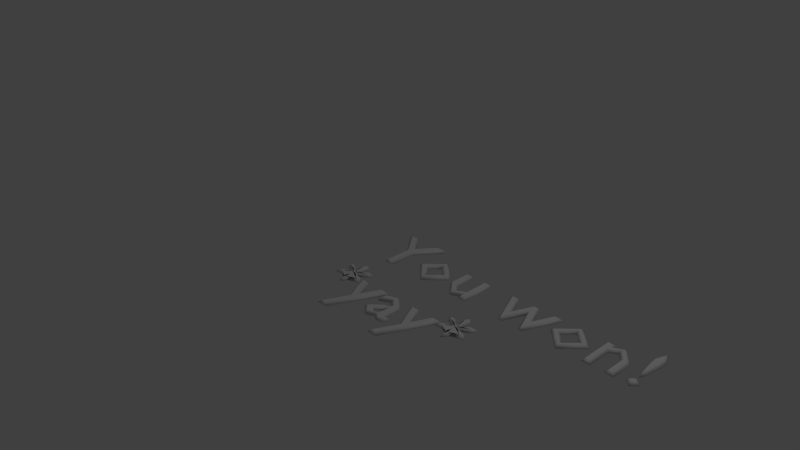 # Source: Won_text.blend  (saved by Blender 2.74.0; exported with 4.5.12 LTS)
import bpy
from mathutils import Matrix  # noqa: F401  (used for matrix-valued properties, if any)

bpy.ops.wm.read_factory_settings(use_empty=True)
scene = bpy.context.scene
scene.name = 'Scene'

# ---- collections
col_collection_1 = bpy.data.collections.new('Collection 1'); scene.collection.children.link(col_collection_1)

# ---- world
world_world = bpy.data.worlds.new('World'); scene.world = world_world
world_world.color = (0.05088, 0.05088, 0.05088)
world_world.use_sun_shadow = False
world_world.sun_shadow_jitter_overblur = 0.0
world_world.cycles.sampling_method = 'MANUAL'
world_world.cycles.sample_map_resolution = 256

# ---- cameras
cam_camera = bpy.data.cameras.new('Camera')
cam_camera.clip_end = 100.0
cam_camera.lens = 35.0
cam_camera.sensor_width = 32.0
cam_camera.sensor_height = 18.0
cam_camera.ortho_scale = 7.314
cam_camera.dof.focus_distance = 0.0
cam_camera.dof.aperture_fstop = 128.0

# ---- lights
light_lamp = bpy.data.lights.new('Lamp', 'POINT')
light_lamp.transmission_factor = 0.0
light_lamp.cutoff_distance = 30.0
light_lamp.energy = 100.0
light_lamp.shadow_buffer_clip_start = 1.001
light_lamp.shadow_soft_size = 0.1
light_lamp.shadow_maximum_resolution = 0.006
light_lamp.use_absolute_resolution = True
light_lamp.cycles.use_multiple_importance_sampling = False

# ---- curves / text
txt_text = bpy.data.curves.new('Text', 'FONT')
txt_text.dimensions = '2D'
txt_text.body = 'You won!\n*yay*'
txt_text.use_path_clamp = True
txt_text.bevel_resolution = 0
txt_text.offset = -0.014
txt_text.bevel_depth = 0.029
txt_text.resolution_u = 1

# ---- objects
ob_text = bpy.data.objects.new('Text', txt_text)
ob_lamp = bpy.data.objects.new('Lamp', light_lamp)
ob_camera = bpy.data.objects.new('Camera', cam_camera)

# ---- transforms, parenting, visibility, modifiers, constraints
ob_text.location = (0.0, 0.0, 0.0)
ob_text.lineart.crease_threshold = 0.0
ob_lamp.location = (4.076, 1.005, 5.904)
ob_lamp.rotation_euler = (0.6503, 0.05522, 1.866)
ob_lamp.lock_rotations_4d = False
ob_lamp.empty_display_type = 'ARROWS'
ob_lamp.color = (0.0, 0.0, 0.0, 0.0)
ob_lamp.lineart.crease_threshold = 0.0
ob_camera.location = (7.481, -6.508, 5.344)
ob_camera.rotation_euler = (1.109, 0.01082, 0.8149)
ob_camera.lock_rotations_4d = False
ob_camera.empty_display_type = 'ARROWS'
ob_camera.color = (0.0, 0.0, 0.0, 0.0)
ob_camera.display_type = 'WIRE'
ob_camera.lineart.crease_threshold = 0.0

# ---- collection membership
col_collection_1.objects.link(ob_text)
col_collection_1.objects.link(ob_lamp)
col_collection_1.objects.link(ob_camera)

# ---- scene / render settings (as saved in the file)
scene.camera = ob_camera
scene.frame_start = 1; scene.frame_end = 250; scene.frame_set(1)
scene.render.engine = 'BLENDER_EEVEE_NEXT'
scene.render.resolution_percentage = 50
scene.render.dither_intensity = 0.0
scene.cycles.use_denoising = False
scene.cycles.samples = 10
scene.cycles.sampling_pattern = 'TABULATED_SOBOL'
scene.cycles.light_sampling_threshold = 0.0
scene.cycles.use_adaptive_sampling = False
scene.cycles.use_light_tree = False
scene.cycles.blur_glossy = 0.0
scene.cycles.pixel_filter_type = 'GAUSSIAN'
scene.cycles.sample_clamp_indirect = 0.0
scene.view_settings.view_transform = 'Standard'
bpy.context.view_layer.update()
